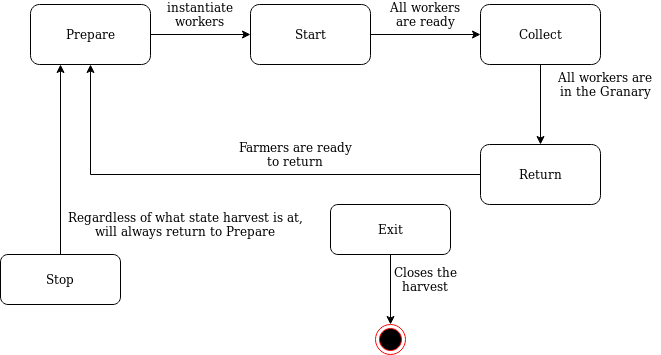

The diagram above was exported from draw.io. Its source (the exported page's mxGraphModel, read from the mxfile embedded in the PNG):
<mxGraphModel dx="526" dy="468" grid="1" gridSize="10" guides="1" tooltips="1" connect="1" arrows="1" fold="1" page="1" pageScale="1" pageWidth="850" pageHeight="1100" math="0" shadow="0">
  <root>
    <mxCell id="0" />
    <mxCell id="1" parent="0" />
    <mxCell id="05GQ7CASY7Sp9CMPZz05-1" value="Prepare" style="rounded=1;whiteSpace=wrap;html=1;" vertex="1" parent="1">
      <mxGeometry x="50" y="80" width="120" height="60" as="geometry" />
    </mxCell>
    <mxCell id="05GQ7CASY7Sp9CMPZz05-6" style="edgeStyle=orthogonalEdgeStyle;rounded=0;orthogonalLoop=1;jettySize=auto;html=1;exitX=1;exitY=0.5;exitDx=0;exitDy=0;" edge="1" parent="1" source="05GQ7CASY7Sp9CMPZz05-2" target="05GQ7CASY7Sp9CMPZz05-5">
      <mxGeometry relative="1" as="geometry" />
    </mxCell>
    <mxCell id="05GQ7CASY7Sp9CMPZz05-2" value="Start" style="rounded=1;whiteSpace=wrap;html=1;" vertex="1" parent="1">
      <mxGeometry x="270" y="80" width="120" height="60" as="geometry" />
    </mxCell>
    <mxCell id="05GQ7CASY7Sp9CMPZz05-3" value="" style="endArrow=classic;html=1;exitX=1;exitY=0.5;exitDx=0;exitDy=0;entryX=0;entryY=0.5;entryDx=0;entryDy=0;" edge="1" parent="1" source="05GQ7CASY7Sp9CMPZz05-1" target="05GQ7CASY7Sp9CMPZz05-2">
      <mxGeometry width="50" height="50" relative="1" as="geometry">
        <mxPoint x="250" y="270" as="sourcePoint" />
        <mxPoint x="300" y="220" as="targetPoint" />
      </mxGeometry>
    </mxCell>
    <mxCell id="05GQ7CASY7Sp9CMPZz05-4" value="&lt;div&gt;instantiate&lt;/div&gt;&lt;div&gt;workers&lt;br&gt;&lt;/div&gt;" style="text;html=1;strokeColor=none;fillColor=none;align=center;verticalAlign=middle;whiteSpace=wrap;rounded=0;" vertex="1" parent="1">
      <mxGeometry x="200" y="80" width="40" height="20" as="geometry" />
    </mxCell>
    <mxCell id="05GQ7CASY7Sp9CMPZz05-9" style="edgeStyle=orthogonalEdgeStyle;rounded=0;orthogonalLoop=1;jettySize=auto;html=1;exitX=0.5;exitY=1;exitDx=0;exitDy=0;" edge="1" parent="1" source="05GQ7CASY7Sp9CMPZz05-5" target="05GQ7CASY7Sp9CMPZz05-8">
      <mxGeometry relative="1" as="geometry" />
    </mxCell>
    <mxCell id="05GQ7CASY7Sp9CMPZz05-5" value="Collect" style="rounded=1;whiteSpace=wrap;html=1;" vertex="1" parent="1">
      <mxGeometry x="500" y="80" width="120" height="60" as="geometry" />
    </mxCell>
    <mxCell id="05GQ7CASY7Sp9CMPZz05-7" value="All workers are ready" style="text;html=1;strokeColor=none;fillColor=none;align=center;verticalAlign=middle;whiteSpace=wrap;rounded=0;" vertex="1" parent="1">
      <mxGeometry x="400" y="80" width="90" height="20" as="geometry" />
    </mxCell>
    <mxCell id="05GQ7CASY7Sp9CMPZz05-12" style="edgeStyle=orthogonalEdgeStyle;rounded=0;orthogonalLoop=1;jettySize=auto;html=1;entryX=0.5;entryY=1;entryDx=0;entryDy=0;" edge="1" parent="1" source="05GQ7CASY7Sp9CMPZz05-8" target="05GQ7CASY7Sp9CMPZz05-1">
      <mxGeometry relative="1" as="geometry">
        <mxPoint x="390" y="250" as="targetPoint" />
      </mxGeometry>
    </mxCell>
    <mxCell id="05GQ7CASY7Sp9CMPZz05-8" value="Return" style="rounded=1;whiteSpace=wrap;html=1;" vertex="1" parent="1">
      <mxGeometry x="500" y="220" width="120" height="60" as="geometry" />
    </mxCell>
    <mxCell id="05GQ7CASY7Sp9CMPZz05-10" value="All workers are in the Granary" style="text;html=1;strokeColor=none;fillColor=none;align=center;verticalAlign=middle;whiteSpace=wrap;rounded=0;" vertex="1" parent="1">
      <mxGeometry x="570" y="150" width="110" height="20" as="geometry" />
    </mxCell>
    <mxCell id="05GQ7CASY7Sp9CMPZz05-13" value="Farmers are ready to return" style="text;html=1;strokeColor=none;fillColor=none;align=center;verticalAlign=middle;whiteSpace=wrap;rounded=0;" vertex="1" parent="1">
      <mxGeometry x="250" y="220" width="130" height="20" as="geometry" />
    </mxCell>
    <mxCell id="05GQ7CASY7Sp9CMPZz05-15" style="edgeStyle=orthogonalEdgeStyle;rounded=0;orthogonalLoop=1;jettySize=auto;html=1;entryX=0.25;entryY=1;entryDx=0;entryDy=0;" edge="1" parent="1" source="05GQ7CASY7Sp9CMPZz05-14" target="05GQ7CASY7Sp9CMPZz05-1">
      <mxGeometry relative="1" as="geometry" />
    </mxCell>
    <mxCell id="05GQ7CASY7Sp9CMPZz05-14" value="Stop" style="rounded=1;whiteSpace=wrap;html=1;" vertex="1" parent="1">
      <mxGeometry x="20" y="330" width="120" height="50" as="geometry" />
    </mxCell>
    <mxCell id="05GQ7CASY7Sp9CMPZz05-16" value="Regardless of what state harvest is at, will always return to Prepare" style="text;html=1;strokeColor=none;fillColor=none;align=center;verticalAlign=middle;whiteSpace=wrap;rounded=0;" vertex="1" parent="1">
      <mxGeometry x="80" y="290" width="250" height="20" as="geometry" />
    </mxCell>
    <mxCell id="05GQ7CASY7Sp9CMPZz05-19" style="edgeStyle=orthogonalEdgeStyle;rounded=0;orthogonalLoop=1;jettySize=auto;html=1;" edge="1" parent="1" source="05GQ7CASY7Sp9CMPZz05-17" target="05GQ7CASY7Sp9CMPZz05-18">
      <mxGeometry relative="1" as="geometry" />
    </mxCell>
    <mxCell id="05GQ7CASY7Sp9CMPZz05-17" value="&lt;div&gt;Exit&lt;/div&gt;" style="rounded=1;whiteSpace=wrap;html=1;" vertex="1" parent="1">
      <mxGeometry x="350" y="280" width="120" height="50" as="geometry" />
    </mxCell>
    <mxCell id="05GQ7CASY7Sp9CMPZz05-18" value="" style="ellipse;html=1;shape=endState;fillColor=#000000;strokeColor=#ff0000;" vertex="1" parent="1">
      <mxGeometry x="395" y="400" width="30" height="30" as="geometry" />
    </mxCell>
    <mxCell id="05GQ7CASY7Sp9CMPZz05-20" value="Closes the harvest" style="text;html=1;strokeColor=none;fillColor=none;align=center;verticalAlign=middle;whiteSpace=wrap;rounded=0;" vertex="1" parent="1">
      <mxGeometry x="410" y="345" width="70" height="20" as="geometry" />
    </mxCell>
  </root>
</mxGraphModel>